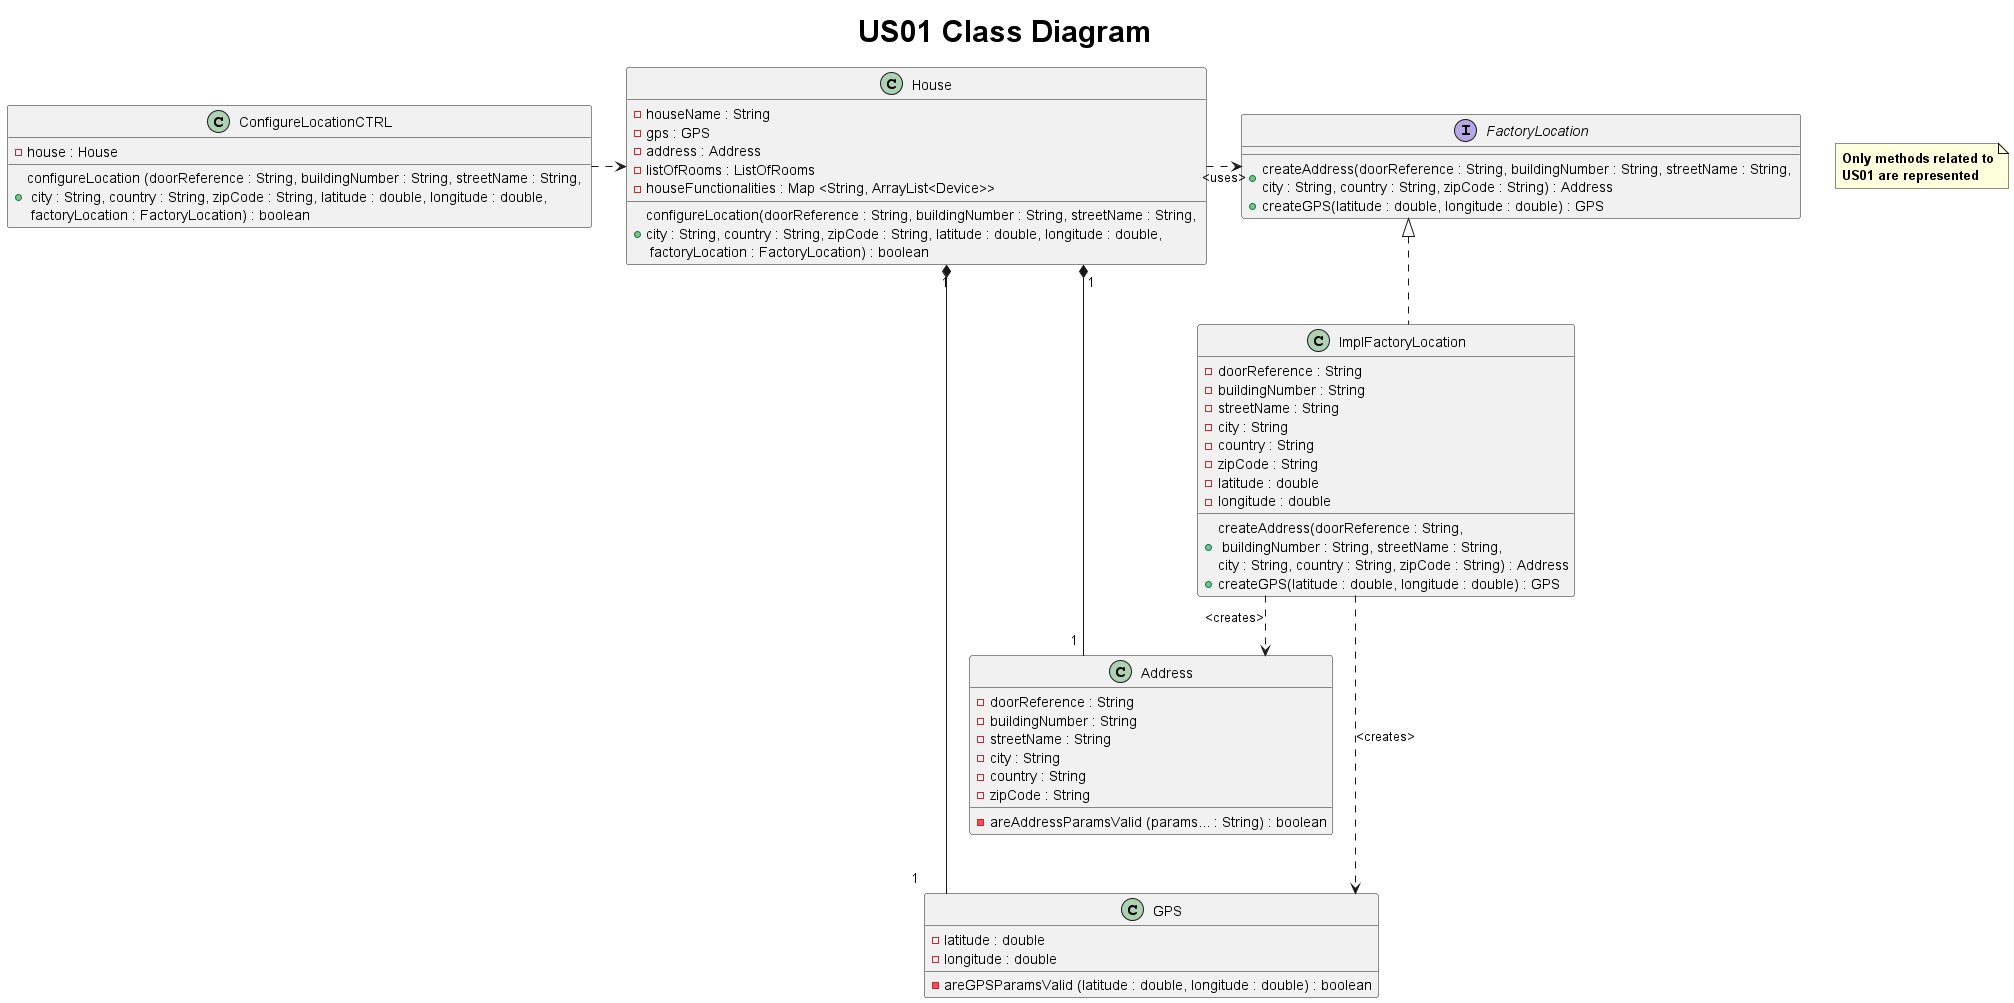

The diagram above was rendered by PlantUML. Its source (embedded in the PNG):
@startuml
title <size: 30> US01 Class Diagram

note "<b>Only methods related to\n<b>US01 are represented" as N1

skinparam linetype ortho

class ConfigureLocationCTRL{
    - house : House

    + configureLocation (doorReference : String, buildingNumber : String, streetName : String, \n city : String, country : String, zipCode : String, latitude : double, longitude : double, \n factoryLocation : FactoryLocation) : boolean
}

class House {
    - houseName : String
    - gps : GPS
    - address : Address
    - listOfRooms : ListOfRooms
    - houseFunctionalities : Map <String, ArrayList<Device>>
    + configureLocation(doorReference : String, buildingNumber : String, streetName : String, \ncity : String, country : String, zipCode : String, latitude : double, longitude : double, \n factoryLocation : FactoryLocation) : boolean

}

interface FactoryLocation{
    + createAddress(doorReference : String, buildingNumber : String, streetName : String, \ncity : String, country : String, zipCode : String) : Address
    + createGPS(latitude : double, longitude : double) : GPS
}

class ImplFactoryLocation{
    - doorReference : String
    - buildingNumber : String
    - streetName : String
    - city : String
    - country : String
    - zipCode : String
    - latitude : double
    - longitude : double
    + createAddress(doorReference : String,\n buildingNumber : String, streetName : String, \ncity : String, country : String, zipCode : String) : Address
    + createGPS(latitude : double, longitude : double) : GPS
}

class Address {
    - doorReference : String
    - buildingNumber : String
    - streetName : String
    - city : String
    - country : String
    - zipCode : String
    - areAddressParamsValid (params... : String) : boolean
}

class GPS {
    - latitude : double
    - longitude : double
    - areGPSParamsValid (latitude : double, longitude : double) : boolean
}

ConfigureLocationCTRL  .> House
House -right.> FactoryLocation : <uses>
GPS "1" -down---* "1" House
Address "1" -down--* "1" House
FactoryLocation <|..right. ImplFactoryLocation
ImplFactoryLocation -down.> GPS: <creates>
ImplFactoryLocation ..> Address: <creates>

@enduml